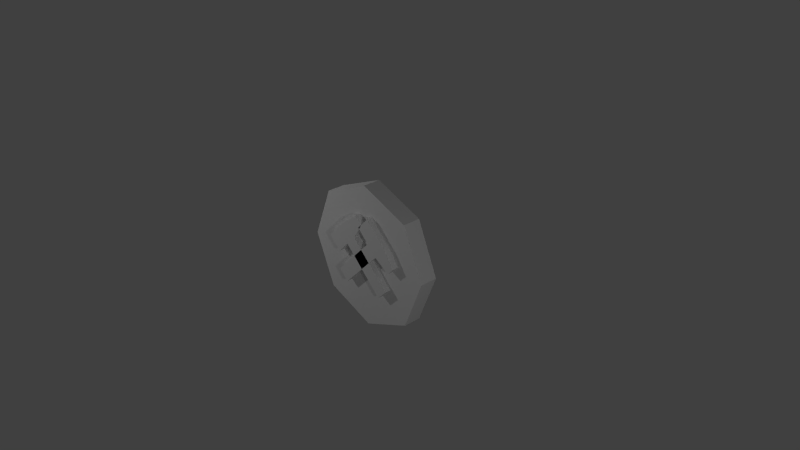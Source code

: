# Source: fix.blend  (saved by Blender 2.72.0; exported with 4.5.12 LTS)
import bpy
from mathutils import Matrix  # noqa: F401  (used for matrix-valued properties, if any)

bpy.ops.wm.read_factory_settings(use_empty=True)
scene = bpy.context.scene
scene.name = 'Scene'

# ---- collections
col_collection_1 = bpy.data.collections.new('Collection 1'); scene.collection.children.link(col_collection_1)

# ---- world
world_world = bpy.data.worlds.new('World'); scene.world = world_world
world_world.color = (0.05088, 0.05088, 0.05088)
world_world.use_sun_shadow = False
world_world.sun_shadow_jitter_overblur = 0.0
world_world.cycles.sampling_method = 'MANUAL'
world_world.cycles.sample_map_resolution = 256

# ---- cameras
cam_camera = bpy.data.cameras.new('Camera')
cam_camera.clip_end = 100.0
cam_camera.lens = 35.0
cam_camera.sensor_width = 32.0
cam_camera.sensor_height = 18.0
cam_camera.ortho_scale = 7.314
cam_camera.dof.focus_distance = 0.0
cam_camera.dof.aperture_fstop = 128.0

# ---- lights
light_lamp = bpy.data.lights.new('Lamp', 'POINT')
light_lamp.transmission_factor = 0.0
light_lamp.cutoff_distance = 30.0
light_lamp.energy = 100.0
light_lamp.shadow_buffer_clip_start = 1.001
light_lamp.shadow_soft_size = 0.1
light_lamp.shadow_maximum_resolution = 0.006
light_lamp.use_absolute_resolution = True
light_lamp.cycles.use_multiple_importance_sampling = False
light_lamp_001 = bpy.data.lights.new('Lamp.001', 'POINT')
light_lamp_001.transmission_factor = 0.0
light_lamp_001.cutoff_distance = 30.0
light_lamp_001.energy = 100.0
light_lamp_001.shadow_buffer_clip_start = 1.001
light_lamp_001.shadow_soft_size = 0.1
light_lamp_001.shadow_maximum_resolution = 0.006
light_lamp_001.use_absolute_resolution = True
light_lamp_001.cycles.use_multiple_importance_sampling = False
light_lamp_002 = bpy.data.lights.new('Lamp.002', 'POINT')
light_lamp_002.transmission_factor = 0.0
light_lamp_002.cutoff_distance = 30.0
light_lamp_002.energy = 100.0
light_lamp_002.shadow_buffer_clip_start = 1.001
light_lamp_002.shadow_soft_size = 0.1
light_lamp_002.shadow_maximum_resolution = 0.006
light_lamp_002.use_absolute_resolution = True
light_lamp_002.cycles.use_multiple_importance_sampling = False

# ---- meshes
me_cube_003 = bpy.data.meshes.new('Cube.003')
me_cube_003.from_pydata([(-1.0, -1.0, -1.0), (-1.0, 1.0, -1.0), (1.0, 1.0, -1.0), (1.0, -1.0, -1.0), (-1.0, -1.0, 1.0), (-1.0, 1.0, 1.0), (1.0, 1.0, 1.0), (1.0, -1.0, 1.0), (-1.0, -1.0, 0.5339), (-1.0, 1.0, 0.5339), (1.0, 1.0, 0.5339), (1.0, -1.0, 0.5339), (-3.447, -1.0, 1.0), (-3.447, 1.0, 1.0), (-3.447, -1.0, 0.5339), (-3.447, 1.0, 0.5339), (3.636, 1.0, 0.895), (3.636, -1.0, 0.895), (3.636, 1.0, 0.6389), (3.636, -1.0, 0.6389)], [], [(8, 9, 1, 0), (9, 10, 2, 1), (10, 11, 3, 2), (11, 8, 0, 3), (0, 1, 2, 3), (7, 6, 5, 4), (9, 8, 14, 15), (5, 6, 10, 9), (11, 10, 18, 19), (7, 4, 8, 11), (12, 13, 15, 14), (5, 9, 15, 13), (4, 5, 13, 12), (8, 4, 12, 14), (16, 17, 19, 18), (7, 11, 19, 17), (10, 6, 16, 18), (6, 7, 17, 16)])
_k = set([(8, 9), (8, 11), (9, 10), (10, 11)])
me_cube_003.attributes.new('sharp_edge', 'BOOLEAN', 'EDGE').data.foreach_set('value', [ (min(e.vertices), max(e.vertices)) in _k for e in me_cube_003.edges])
_uv = me_cube_003.uv_layers.new(name='UVMap')
_uv.uv.foreach_set('vector', [0.315, 0.4342, 0.315, 0.3911, 0.3481, 0.3911, 0.3481, 0.4342, 0.1674, 0.5771, 0.1674, 0.506, 0.222, 0.506, 0.222, 0.5771, 0.3215, 0.4122, 0.3215, 0.3938, 0.3356, 0.3938, 0.3356, 0.4122, 0.2336, 0.5656, 0.163, 0.5656, 0.163, 0.5115, 0.2336, 0.5115, 0.4207, 0.2078, 0.4207, 0.1615, 0.467, 0.1615, 0.467, 0.2078, 0.4191, 0.1516, 0.4191, 0.17, 0.4007, 0.17, 0.4007, 0.1516, 0.213, 0.7955, 0.213, 0.8386, 0.1603, 0.8386, 0.1603, 0.7955, 0.5588, 0.1763, 0.5906, 0.1763, 0.5906, 0.1837, 0.5588, 0.1837, 0.4699, 0.1516, 0.4699, 0.17, 0.4457, 0.17, 0.4457, 0.1516, 0.5905, 0.1762, 0.5588, 0.175, 0.5591, 0.1676, 0.5908, 0.1688, 0.3988, 0.2037, 0.3988, 0.1606, 0.4088, 0.1606, 0.4088, 0.2037, 0.5588, 0.1763, 0.5588, 0.1837, 0.52, 0.1837, 0.52, 0.1763, 0.4007, 0.1516, 0.4007, 0.17, 0.3782, 0.17, 0.3782, 0.1516, 0.5591, 0.1676, 0.5588, 0.175, 0.52, 0.1734, 0.5203, 0.166, 0.4433, 0.17, 0.4433, 0.1516, 0.4457, 0.1516, 0.4457, 0.17, 0.5905, 0.1762, 0.5908, 0.1688, 0.6325, 0.1722, 0.6324, 0.1762, 0.5906, 0.1837, 0.5906, 0.1763, 0.6324, 0.1779, 0.6324, 0.182, 0.4191, 0.17, 0.4191, 0.1516, 0.4433, 0.1516, 0.4433, 0.17])
me_cube_003.use_remesh_preserve_volume = False
me_cube_003.use_remesh_preserve_attributes = False
me_cube_003.use_mirror_vertex_groups = False
me_cube_003.update()
me_cube_002 = bpy.data.meshes.new('Cube.002')
me_cube_002.from_pydata([(-1.0, -1.0, -1.0), (-1.0, 1.0, -1.0), (1.0, 1.0, -1.0), (1.0, -1.0, -1.0), (-1.0, -1.0, 1.0), (-1.0, 1.0, 1.0), (1.0, 1.0, 1.0), (1.0, -1.0, 1.0), (-1.0, -1.0, 0.5339), (-1.0, 1.0, 0.5339), (1.0, 1.0, 0.5339), (1.0, -1.0, 0.5339), (-3.447, -1.0, 1.0), (-3.447, 1.0, 1.0), (-3.447, -1.0, 0.5339), (-3.447, 1.0, 0.5339), (3.636, 1.0, 0.895), (3.636, -1.0, 0.895), (3.636, 1.0, 0.6389), (3.636, -1.0, 0.6389)], [], [(8, 9, 1, 0), (9, 10, 2, 1), (10, 11, 3, 2), (11, 8, 0, 3), (0, 1, 2, 3), (7, 6, 5, 4), (9, 8, 14, 15), (5, 6, 10, 9), (11, 10, 18, 19), (7, 4, 8, 11), (12, 13, 15, 14), (5, 9, 15, 13), (4, 5, 13, 12), (8, 4, 12, 14), (16, 17, 19, 18), (7, 11, 19, 17), (10, 6, 16, 18), (6, 7, 17, 16)])
_k = set([(8, 9), (8, 11), (9, 10), (10, 11)])
me_cube_002.attributes.new('sharp_edge', 'BOOLEAN', 'EDGE').data.foreach_set('value', [ (min(e.vertices), max(e.vertices)) in _k for e in me_cube_002.edges])
_uv = me_cube_002.uv_layers.new(name='UVMap')
_uv.uv.foreach_set('vector', [0.315, 0.4342, 0.315, 0.3911, 0.3481, 0.3911, 0.3481, 0.4342, 0.1674, 0.5771, 0.1674, 0.506, 0.222, 0.506, 0.222, 0.5771, 0.3215, 0.4122, 0.3215, 0.3938, 0.3356, 0.3938, 0.3356, 0.4122, 0.2336, 0.5656, 0.163, 0.5656, 0.163, 0.5115, 0.2336, 0.5115, 0.4207, 0.2078, 0.4207, 0.1615, 0.467, 0.1615, 0.467, 0.2078, 0.4191, 0.1516, 0.4191, 0.17, 0.4007, 0.17, 0.4007, 0.1516, 0.213, 0.7955, 0.213, 0.8386, 0.1603, 0.8386, 0.1603, 0.7955, 0.5588, 0.1763, 0.5906, 0.1763, 0.5906, 0.1837, 0.5588, 0.1837, 0.4699, 0.1516, 0.4699, 0.17, 0.4457, 0.17, 0.4457, 0.1516, 0.5905, 0.1762, 0.5588, 0.175, 0.5591, 0.1676, 0.5908, 0.1688, 0.3988, 0.2037, 0.3988, 0.1606, 0.4088, 0.1606, 0.4088, 0.2037, 0.5588, 0.1763, 0.5588, 0.1837, 0.52, 0.1837, 0.52, 0.1763, 0.4007, 0.1516, 0.4007, 0.17, 0.3782, 0.17, 0.3782, 0.1516, 0.5591, 0.1676, 0.5588, 0.175, 0.52, 0.1734, 0.5203, 0.166, 0.4433, 0.17, 0.4433, 0.1516, 0.4457, 0.1516, 0.4457, 0.17, 0.5905, 0.1762, 0.5908, 0.1688, 0.6325, 0.1722, 0.6324, 0.1762, 0.5906, 0.1837, 0.5906, 0.1763, 0.6324, 0.1779, 0.6324, 0.182, 0.4191, 0.17, 0.4191, 0.1516, 0.4433, 0.1516, 0.4433, 0.17])
me_cube_002.use_remesh_preserve_volume = False
me_cube_002.use_remesh_preserve_attributes = False
me_cube_002.use_mirror_vertex_groups = False
me_cube_002.update()
me_cylinder = bpy.data.meshes.new('Cylinder')
me_cylinder.from_pydata([(0.0, 1.0, -0.125), (0.0, 1.0, 0.125), (0.7071, 0.7071, -0.125), (0.7071, 0.7071, 0.125), (1.0, -4.371e-08, -0.125), (1.0, -4.371e-08, 0.125), (0.7071, -0.7071, -0.125), (0.7071, -0.7071, 0.125), (-8.742e-08, -1.0, -0.125), (-8.742e-08, -1.0, 0.125), (-0.7071, -0.7071, -0.125), (-0.7071, -0.7071, 0.125), (-1.0, 1.192e-08, -0.125), (-1.0, 1.192e-08, 0.125), (-0.7071, 0.7071, -0.125), (-0.7071, 0.7071, 0.125)], [], [(0, 1, 3, 2), (2, 3, 5, 4), (4, 5, 7, 6), (6, 7, 9, 8), (8, 9, 11, 10), (10, 11, 13, 12), (3, 1, 15, 13, 11, 9, 7, 5), (14, 15, 1, 0), (12, 13, 15, 14), (0, 2, 4, 6, 8, 10, 12, 14)])
_uv = me_cylinder.uv_layers.new(name='UVMap')
_uv.uv.foreach_set('vector', [0.209, 0.9781, 0.209, 0.9817, 0.1978, 0.9817, 0.1978, 0.9781, 0.1978, 0.9781, 0.1978, 0.9817, 0.1865, 0.9817, 0.1865, 0.9781, 0.1865, 0.9781, 0.1865, 0.9817, 0.1753, 0.9817, 0.1753, 0.9781, 0.1753, 0.9781, 0.1753, 0.9817, 0.1641, 0.9817, 0.1641, 0.9781, 0.1641, 0.9781, 0.1641, 0.9817, 0.1528, 0.9817, 0.1528, 0.9781, 0.2428, 0.9781, 0.2428, 0.9817, 0.2315, 0.9817, 0.2315, 0.9781, 0.1822, 0.9023, 0.211, 0.9023, 0.2314, 0.9226, 0.2314, 0.9514, 0.211, 0.9718, 0.1822, 0.9718, 0.1618, 0.9514, 0.1618, 0.9226, 0.2203, 0.9781, 0.2203, 0.9817, 0.209, 0.9817, 0.209, 0.9781, 0.2315, 0.9781, 0.2315, 0.9817, 0.2203, 0.9817, 0.2203, 0.9781, 0.2139, 0.9033, 0.2313, 0.9207, 0.2313, 0.9454, 0.2139, 0.9629, 0.1892, 0.9629, 0.1717, 0.9454, 0.1717, 0.9207, 0.1892, 0.9033])
me_cylinder.use_remesh_preserve_volume = False
me_cylinder.use_remesh_preserve_attributes = False
me_cylinder.use_mirror_vertex_groups = False
me_cylinder.update()

# ---- objects
ob_cube_001 = bpy.data.objects.new('Cube.001', me_cube_003)
ob_cube = bpy.data.objects.new('Cube', me_cube_002)
ob_cylinder = bpy.data.objects.new('Cylinder', me_cylinder)
ob_lamp = bpy.data.objects.new('Lamp', light_lamp)
ob_camera = bpy.data.objects.new('Camera', cam_camera)
ob_lamp_001 = bpy.data.objects.new('Lamp.001', light_lamp_001)
ob_lamp_002 = bpy.data.objects.new('Lamp.002', light_lamp_002)

# ---- transforms, parenting, visibility, modifiers, constraints
ob_cube_001.location = (0.0, 0.0, 0.0)
ob_cube_001.rotation_euler = (0.0, -0.7854, 0.0)
ob_cube_001.scale = (0.09833, 0.2089, 0.5255)
ob_cube_001.lineart.crease_threshold = 0.0
ob_cube.location = (0.0, 0.0, 0.0)
ob_cube.rotation_euler = (0.0, 0.7854, 0.0)
ob_cube.scale = (0.09833, 0.2089, 0.5255)
ob_cube.lineart.crease_threshold = 0.0
ob_cylinder.location = (0.0, 0.0, 0.0)
ob_cylinder.rotation_euler = (1.571, -0.0, 0.0)
ob_cylinder.lineart.crease_threshold = 0.0
ob_lamp.location = (5.625, -2.662, 2.083)
ob_lamp.rotation_euler = (0.6503, 0.05522, 1.866)
ob_lamp.lock_rotations_4d = False
ob_lamp.empty_display_type = 'ARROWS'
ob_lamp.color = (0.0, 0.0, 0.0, 0.0)
ob_lamp.lineart.crease_threshold = 0.0
ob_camera.location = (7.481, -6.508, 5.344)
ob_camera.rotation_euler = (1.109, 0.01082, 0.8149)
ob_camera.lock_rotations_4d = False
ob_camera.empty_display_type = 'ARROWS'
ob_camera.color = (0.0, 0.0, 0.0, 0.0)
ob_camera.display_type = 'WIRE'
ob_camera.lineart.crease_threshold = 0.0
ob_lamp_001.location = (-3.691, -2.662, 2.083)
ob_lamp_001.rotation_euler = (0.6503, 0.05522, 1.866)
ob_lamp_001.lock_rotations_4d = False
ob_lamp_001.empty_display_type = 'ARROWS'
ob_lamp_001.color = (0.0, 0.0, 0.0, 0.0)
ob_lamp_001.lineart.crease_threshold = 0.0
ob_lamp_002.location = (-3.691, 5.338, 2.083)
ob_lamp_002.rotation_euler = (0.6503, 0.05522, 1.866)
ob_lamp_002.lock_rotations_4d = False
ob_lamp_002.empty_display_type = 'ARROWS'
ob_lamp_002.color = (0.0, 0.0, 0.0, 0.0)
ob_lamp_002.lineart.crease_threshold = 0.0

# ---- collection membership
col_collection_1.objects.link(ob_cube_001)
col_collection_1.objects.link(ob_cube)
col_collection_1.objects.link(ob_cylinder)
col_collection_1.objects.link(ob_lamp)
col_collection_1.objects.link(ob_camera)
col_collection_1.objects.link(ob_lamp_001)
col_collection_1.objects.link(ob_lamp_002)

# ---- scene / render settings (as saved in the file)
scene.camera = ob_camera
scene.frame_start = 1; scene.frame_end = 250; scene.frame_set(1)
scene.render.engine = 'BLENDER_EEVEE_NEXT'
scene.render.resolution_percentage = 50
scene.render.dither_intensity = 0.0
scene.cycles.use_denoising = False
scene.cycles.samples = 10
scene.cycles.sampling_pattern = 'TABULATED_SOBOL'
scene.cycles.light_sampling_threshold = 0.0
scene.cycles.use_adaptive_sampling = False
scene.cycles.use_light_tree = False
scene.cycles.blur_glossy = 0.0
scene.cycles.pixel_filter_type = 'GAUSSIAN'
scene.cycles.sample_clamp_indirect = 0.0
scene.view_settings.view_transform = 'Standard'
bpy.context.view_layer.update()
